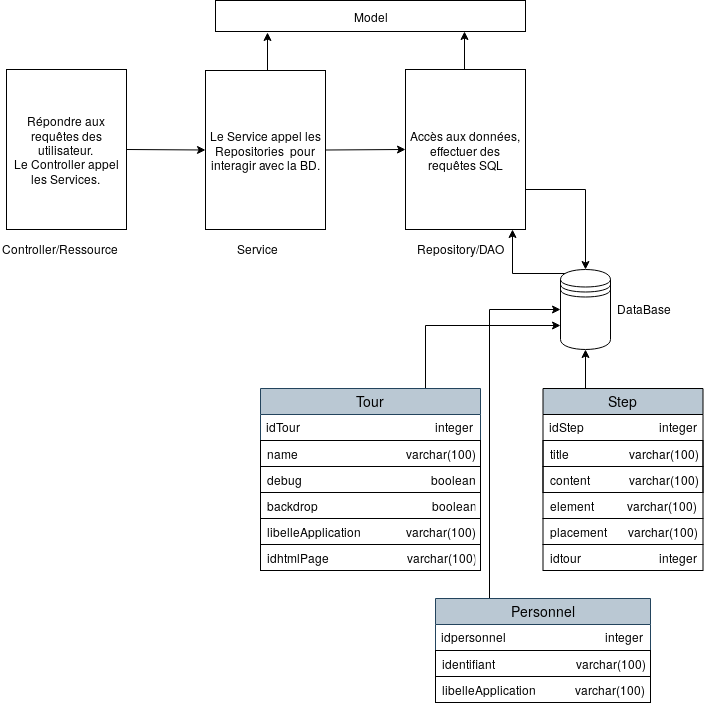

The diagram above was exported from draw.io. Its source (the exported page's mxGraphModel, read from the mxfile embedded in the PNG):
<mxGraphModel dx="1115" dy="725" grid="1" gridSize="10" guides="1" tooltips="1" connect="1" arrows="1" fold="1" page="1" pageScale="1" pageWidth="827" pageHeight="1169" math="0" shadow="0">
  <root>
    <mxCell id="0" />
    <mxCell id="1" parent="0" />
    <mxCell id="U-CRR8qFmh_l2I3s8huv-39" style="edgeStyle=orthogonalEdgeStyle;rounded=0;orthogonalLoop=1;jettySize=auto;html=1;exitX=0.15;exitY=0.05;exitDx=0;exitDy=0;exitPerimeter=0;" parent="1" source="tJSCmQrknZLkw18jZoYU-1" target="tJSCmQrknZLkw18jZoYU-2" edge="1">
      <mxGeometry relative="1" as="geometry">
        <Array as="points">
          <mxPoint x="587" y="523" />
        </Array>
      </mxGeometry>
    </mxCell>
    <mxCell id="tJSCmQrknZLkw18jZoYU-1" value="" style="shape=datastore;whiteSpace=wrap;html=1;" parent="1" vertex="1">
      <mxGeometry x="635" y="519" width="50" height="80" as="geometry" />
    </mxCell>
    <mxCell id="3wqJOFDU0ovxEXhZ4fPB-4" style="edgeStyle=orthogonalEdgeStyle;rounded=0;orthogonalLoop=1;jettySize=auto;html=1;exitX=0.5;exitY=0;exitDx=0;exitDy=0;entryX=0.803;entryY=1;entryDx=0;entryDy=0;entryPerimeter=0;" parent="1" source="tJSCmQrknZLkw18jZoYU-2" target="0T1b-wvMeaXWZ_mKCdYv-1" edge="1">
      <mxGeometry relative="1" as="geometry" />
    </mxCell>
    <mxCell id="3wqJOFDU0ovxEXhZ4fPB-6" style="edgeStyle=orthogonalEdgeStyle;rounded=0;orthogonalLoop=1;jettySize=auto;html=1;exitX=1;exitY=0.75;exitDx=0;exitDy=0;entryX=0.5;entryY=0;entryDx=0;entryDy=0;" parent="1" source="tJSCmQrknZLkw18jZoYU-2" target="tJSCmQrknZLkw18jZoYU-1" edge="1">
      <mxGeometry relative="1" as="geometry" />
    </mxCell>
    <mxCell id="tJSCmQrknZLkw18jZoYU-2" value="Accès aux données, effectuer des requêtes SQL" style="rounded=0;whiteSpace=wrap;html=1;" parent="1" vertex="1">
      <mxGeometry x="480" y="319" width="120" height="160" as="geometry" />
    </mxCell>
    <mxCell id="3wqJOFDU0ovxEXhZ4fPB-3" style="edgeStyle=orthogonalEdgeStyle;rounded=0;orthogonalLoop=1;jettySize=auto;html=1;exitX=0.5;exitY=0;exitDx=0;exitDy=0;entryX=0.168;entryY=1.032;entryDx=0;entryDy=0;entryPerimeter=0;" parent="1" source="tJSCmQrknZLkw18jZoYU-6" target="0T1b-wvMeaXWZ_mKCdYv-1" edge="1">
      <mxGeometry relative="1" as="geometry" />
    </mxCell>
    <mxCell id="tJSCmQrknZLkw18jZoYU-6" value="Le Service appel les Repositories&amp;nbsp; pour interagir avec la BD." style="rounded=0;whiteSpace=wrap;html=1;" parent="1" vertex="1">
      <mxGeometry x="280" y="320" width="120" height="159" as="geometry" />
    </mxCell>
    <mxCell id="tJSCmQrknZLkw18jZoYU-7" value="&lt;div&gt;Répondre aux requêtes des utilisateur. &lt;br&gt;&lt;/div&gt;&lt;div&gt;Le Controller appel les Services.&lt;br&gt;&lt;/div&gt;" style="rounded=0;whiteSpace=wrap;html=1;" parent="1" vertex="1">
      <mxGeometry x="81" y="319" width="120" height="160" as="geometry" />
    </mxCell>
    <mxCell id="tJSCmQrknZLkw18jZoYU-8" value="" style="endArrow=classic;html=1;exitX=1;exitY=0.5;exitDx=0;exitDy=0;entryX=0;entryY=0.5;entryDx=0;entryDy=0;" parent="1" source="tJSCmQrknZLkw18jZoYU-7" target="tJSCmQrknZLkw18jZoYU-6" edge="1">
      <mxGeometry width="50" height="50" relative="1" as="geometry">
        <mxPoint y="549" as="sourcePoint" />
        <mxPoint x="50" y="499" as="targetPoint" />
      </mxGeometry>
    </mxCell>
    <mxCell id="tJSCmQrknZLkw18jZoYU-9" value="" style="endArrow=classic;html=1;exitX=1;exitY=0.5;exitDx=0;exitDy=0;entryX=0;entryY=0.5;entryDx=0;entryDy=0;" parent="1" source="tJSCmQrknZLkw18jZoYU-6" target="tJSCmQrknZLkw18jZoYU-2" edge="1">
      <mxGeometry width="50" height="50" relative="1" as="geometry">
        <mxPoint x="500" y="398" as="sourcePoint" />
        <mxPoint x="590" y="398" as="targetPoint" />
      </mxGeometry>
    </mxCell>
    <mxCell id="tJSCmQrknZLkw18jZoYU-13" value="Service" style="text;html=1;resizable=0;points=[];autosize=1;align=left;verticalAlign=top;spacingTop=-4;" parent="1" vertex="1">
      <mxGeometry x="310" y="489" width="60" height="20" as="geometry" />
    </mxCell>
    <mxCell id="tJSCmQrknZLkw18jZoYU-14" value="Controller/Ressource" style="text;html=1;resizable=0;points=[];autosize=1;align=left;verticalAlign=top;spacingTop=-4;" parent="1" vertex="1">
      <mxGeometry x="75" y="489" width="130" height="20" as="geometry" />
    </mxCell>
    <mxCell id="tJSCmQrknZLkw18jZoYU-17" value="DataBase" style="text;html=1;resizable=0;points=[];autosize=1;align=left;verticalAlign=top;spacingTop=-4;" parent="1" vertex="1">
      <mxGeometry x="690" y="549" width="70" height="20" as="geometry" />
    </mxCell>
    <mxCell id="U-CRR8qFmh_l2I3s8huv-31" style="edgeStyle=orthogonalEdgeStyle;rounded=0;orthogonalLoop=1;jettySize=auto;html=1;exitX=0.75;exitY=0;exitDx=0;exitDy=0;entryX=0;entryY=0.7;entryDx=0;entryDy=0;" parent="1" source="U-CRR8qFmh_l2I3s8huv-5" target="tJSCmQrknZLkw18jZoYU-1" edge="1">
      <mxGeometry relative="1" as="geometry" />
    </mxCell>
    <mxCell id="U-CRR8qFmh_l2I3s8huv-5" value="Tour" style="swimlane;fontStyle=0;childLayout=stackLayout;horizontal=1;startSize=26;horizontalStack=0;resizeParent=1;resizeParentMax=0;resizeLast=0;collapsible=1;marginBottom=0;swimlaneFillColor=#ffffff;align=center;fontSize=14;fillColor=#bac8d3;strokeColor=#23445d;" parent="1" vertex="1">
      <mxGeometry x="335" y="638" width="220" height="104" as="geometry">
        <mxRectangle x="265" y="603" width="60" height="26" as="alternateBounds" />
      </mxGeometry>
    </mxCell>
    <mxCell id="U-CRR8qFmh_l2I3s8huv-6" value="idTour                                             integer" style="text;spacingLeft=4;spacingRight=4;overflow=hidden;rotatable=0;points=[[0,0.5],[1,0.5]];portConstraint=eastwest;fontSize=12;align=left;" parent="U-CRR8qFmh_l2I3s8huv-5" vertex="1">
      <mxGeometry y="26" width="220" height="26" as="geometry" />
    </mxCell>
    <mxCell id="U-CRR8qFmh_l2I3s8huv-7" value="name                                    varchar(100)" style="text;spacingLeft=4;spacingRight=4;overflow=hidden;rotatable=0;points=[[0,0.5],[1,0.5]];portConstraint=eastwest;fontSize=12;strokeColor=#000000;" parent="U-CRR8qFmh_l2I3s8huv-5" vertex="1">
      <mxGeometry y="52" width="220" height="26" as="geometry" />
    </mxCell>
    <mxCell id="U-CRR8qFmh_l2I3s8huv-8" value="debug                                           boolean" style="text;spacingLeft=4;spacingRight=4;overflow=hidden;rotatable=0;points=[[0,0.5],[1,0.5]];portConstraint=eastwest;fontSize=12;strokeColor=#000000;" parent="U-CRR8qFmh_l2I3s8huv-5" vertex="1">
      <mxGeometry y="78" width="220" height="26" as="geometry" />
    </mxCell>
    <mxCell id="U-CRR8qFmh_l2I3s8huv-9" value="backdrop                                      boolean" style="text;spacingLeft=4;spacingRight=4;overflow=hidden;rotatable=0;points=[[0,0.5],[1,0.5]];portConstraint=eastwest;fontSize=12;fillColor=none;strokeColor=#000000;" parent="1" vertex="1">
      <mxGeometry x="335" y="742" width="220" height="26" as="geometry" />
    </mxCell>
    <mxCell id="U-CRR8qFmh_l2I3s8huv-10" value="libelleApplication               varchar(100)" style="text;spacingLeft=4;spacingRight=4;overflow=hidden;rotatable=0;points=[[0,0.5],[1,0.5]];portConstraint=eastwest;fontSize=12;strokeColor=#000000;" parent="1" vertex="1">
      <mxGeometry x="335" y="768" width="220" height="26" as="geometry" />
    </mxCell>
    <mxCell id="U-CRR8qFmh_l2I3s8huv-11" value="idhtmlPage                          varchar(100)" style="text;spacingLeft=4;spacingRight=4;overflow=hidden;rotatable=0;points=[[0,0.5],[1,0.5]];portConstraint=eastwest;fontSize=12;strokeColor=#000000;" parent="1" vertex="1">
      <mxGeometry x="335" y="794" width="220" height="26" as="geometry" />
    </mxCell>
    <mxCell id="tJSCmQrknZLkw18jZoYU-12" value="Repository/DAO" style="text;html=1;resizable=0;points=[];autosize=1;align=left;verticalAlign=top;spacingTop=-4;" parent="1" vertex="1">
      <mxGeometry x="490" y="489" width="100" height="20" as="geometry" />
    </mxCell>
    <mxCell id="U-CRR8qFmh_l2I3s8huv-32" style="edgeStyle=orthogonalEdgeStyle;rounded=0;orthogonalLoop=1;jettySize=auto;html=1;exitX=0.25;exitY=0;exitDx=0;exitDy=0;entryX=0.5;entryY=1;entryDx=0;entryDy=0;" parent="1" source="U-CRR8qFmh_l2I3s8huv-24" target="tJSCmQrknZLkw18jZoYU-1" edge="1">
      <mxGeometry relative="1" as="geometry" />
    </mxCell>
    <mxCell id="U-CRR8qFmh_l2I3s8huv-24" value="Step" style="swimlane;fontStyle=0;childLayout=stackLayout;horizontal=1;startSize=26;fillColor=#bac8d3;horizontalStack=0;resizeParent=1;resizeParentMax=0;resizeLast=0;collapsible=1;marginBottom=0;swimlaneFillColor=#ffffff;align=center;fontSize=14;strokeColor=#000000;" parent="1" vertex="1">
      <mxGeometry x="617.5" y="638" width="160" height="104" as="geometry" />
    </mxCell>
    <mxCell id="U-CRR8qFmh_l2I3s8huv-25" value="idStep                         integer" style="text;spacingLeft=4;spacingRight=4;overflow=hidden;rotatable=0;points=[[0,0.5],[1,0.5]];portConstraint=eastwest;fontSize=12;" parent="U-CRR8qFmh_l2I3s8huv-24" vertex="1">
      <mxGeometry y="26" width="160" height="26" as="geometry" />
    </mxCell>
    <mxCell id="U-CRR8qFmh_l2I3s8huv-26" value="title                    varchar(100)" style="text;spacingLeft=4;spacingRight=4;overflow=hidden;rotatable=0;points=[[0,0.5],[1,0.5]];portConstraint=eastwest;fontSize=12;strokeColor=#000000;" parent="U-CRR8qFmh_l2I3s8huv-24" vertex="1">
      <mxGeometry y="52" width="160" height="26" as="geometry" />
    </mxCell>
    <mxCell id="U-CRR8qFmh_l2I3s8huv-27" value="content              varchar(100)" style="text;spacingLeft=4;spacingRight=4;overflow=hidden;rotatable=0;points=[[0,0.5],[1,0.5]];portConstraint=eastwest;fontSize=12;strokeColor=#000000;" parent="U-CRR8qFmh_l2I3s8huv-24" vertex="1">
      <mxGeometry y="78" width="160" height="26" as="geometry" />
    </mxCell>
    <mxCell id="U-CRR8qFmh_l2I3s8huv-28" value="element           varchar(100)" style="text;spacingLeft=4;spacingRight=4;overflow=hidden;rotatable=0;points=[[0,0.5],[1,0.5]];portConstraint=eastwest;fontSize=12;fillColor=#ffffff;strokeColor=#000000;" parent="1" vertex="1">
      <mxGeometry x="617.5" y="742" width="160" height="26" as="geometry" />
    </mxCell>
    <mxCell id="U-CRR8qFmh_l2I3s8huv-29" value="placement        varchar(100)" style="text;spacingLeft=4;spacingRight=4;overflow=hidden;rotatable=0;points=[[0,0.5],[1,0.5]];portConstraint=eastwest;fontSize=12;strokeColor=#000000;" parent="1" vertex="1">
      <mxGeometry x="617.5" y="768" width="160" height="26" as="geometry" />
    </mxCell>
    <mxCell id="U-CRR8qFmh_l2I3s8huv-30" value="idtour                          integer" style="text;spacingLeft=4;spacingRight=4;overflow=hidden;rotatable=0;points=[[0,0.5],[1,0.5]];portConstraint=eastwest;fontSize=12;strokeColor=#000000;" parent="1" vertex="1">
      <mxGeometry x="617.5" y="794" width="160" height="26" as="geometry" />
    </mxCell>
    <mxCell id="U-CRR8qFmh_l2I3s8huv-37" style="edgeStyle=orthogonalEdgeStyle;rounded=0;orthogonalLoop=1;jettySize=auto;html=1;exitX=0.25;exitY=0;exitDx=0;exitDy=0;entryX=0;entryY=0.5;entryDx=0;entryDy=0;" parent="1" source="U-CRR8qFmh_l2I3s8huv-33" target="tJSCmQrknZLkw18jZoYU-1" edge="1">
      <mxGeometry relative="1" as="geometry" />
    </mxCell>
    <mxCell id="U-CRR8qFmh_l2I3s8huv-33" value="Personnel" style="swimlane;fontStyle=0;childLayout=stackLayout;horizontal=1;startSize=26;fillColor=#bac8d3;horizontalStack=0;resizeParent=1;resizeParentMax=0;resizeLast=0;collapsible=1;marginBottom=0;swimlaneFillColor=#ffffff;align=center;fontSize=14;strokeColor=#23445d;" parent="1" vertex="1">
      <mxGeometry x="510" y="848" width="215" height="78" as="geometry" />
    </mxCell>
    <mxCell id="U-CRR8qFmh_l2I3s8huv-34" value="idpersonnel                                 integer" style="text;spacingLeft=4;spacingRight=4;overflow=hidden;rotatable=0;points=[[0,0.5],[1,0.5]];portConstraint=eastwest;fontSize=12;" parent="U-CRR8qFmh_l2I3s8huv-33" vertex="1">
      <mxGeometry y="26" width="215" height="26" as="geometry" />
    </mxCell>
    <mxCell id="U-CRR8qFmh_l2I3s8huv-35" value="identifiant                           varchar(100)" style="text;spacingLeft=4;spacingRight=4;overflow=hidden;rotatable=0;points=[[0,0.5],[1,0.5]];portConstraint=eastwest;fontSize=12;strokeColor=#000000;" parent="U-CRR8qFmh_l2I3s8huv-33" vertex="1">
      <mxGeometry y="52" width="215" height="26" as="geometry" />
    </mxCell>
    <mxCell id="U-CRR8qFmh_l2I3s8huv-36" value="libelleApplication             varchar(100)" style="text;spacingLeft=4;spacingRight=4;overflow=hidden;rotatable=0;points=[[0,0.5],[1,0.5]];portConstraint=eastwest;fontSize=12;fillColor=#ffffff;strokeColor=#000000;" parent="1" vertex="1">
      <mxGeometry x="510" y="926" width="215" height="26" as="geometry" />
    </mxCell>
    <mxCell id="0T1b-wvMeaXWZ_mKCdYv-1" value="Model" style="rounded=0;whiteSpace=wrap;html=1;" parent="1" vertex="1">
      <mxGeometry x="290" y="250" width="310" height="31" as="geometry" />
    </mxCell>
  </root>
</mxGraphModel>